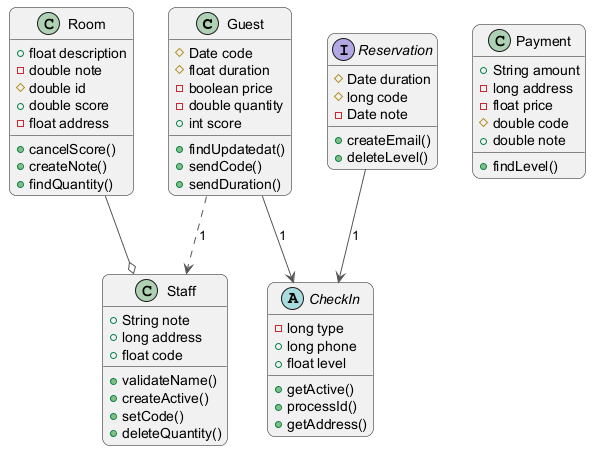

The diagram above was rendered by PlantUML. Its source (embedded in the PNG):
@startuml
skinparam backgroundColor #FFFFFF
skinparam roundCorner 15
skinparam ArrowColor #555555
class Guest {
  #Date code
  #float duration
  -boolean price
  -double quantity
  +int score
  +findUpdatedat()
  +sendCode()
  +sendDuration()
}
class Staff {
  +String note
  +long address
  +float code
  +validateName()
  +createActive()
  +setCode()
  +deleteQuantity()
}
abstract class CheckIn {
  -long type
  +long phone
  +float level
  +getActive()
  +processId()
  +getAddress()
}
interface Reservation {
  #Date duration
  #long code
  -Date note
  +createEmail()
  +deleteLevel()
}
class Payment {
  +String amount
  -long address
  -float price
  #double code
  +double note
  +findLevel()
}
class Room {
  +float description
  -double note
  #double id
  +double score
  -float address
  +cancelScore()
  +createNote()
  +findQuantity()
}
Guest ..> Staff : "1"
Guest --> CheckIn : "1"
Reservation --> CheckIn : "1"
Room --o Staff
@enduml